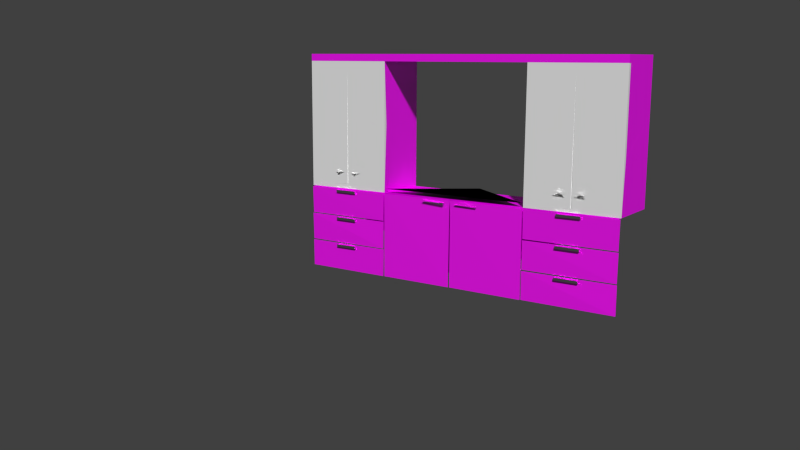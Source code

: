 # Source: Bookshelves.blend  (saved by Blender 2.77.0; exported with 4.5.12 LTS)
import bpy
from mathutils import Matrix  # noqa: F401  (used for matrix-valued properties, if any)

bpy.ops.wm.read_factory_settings(use_empty=True)
scene = bpy.context.scene
scene.name = 'Scene'

# ---- collections
col_collection_2 = bpy.data.collections.new('Collection 2'); scene.collection.children.link(col_collection_2)
col_collection_4 = bpy.data.collections.new('Collection 4'); scene.collection.children.link(col_collection_4)

# ---- images (referenced by path relative to the original .blend; pixels are not part of the script)
import os
ASSET_DIR = os.environ.get("B2B_ASSET_DIR", "")  # directory of the original .blend (textures are referenced by path, not embedded)
HERE = os.path.dirname(os.path.abspath(__file__))  # packed textures are extracted next to this script under _unpacked/

def load_image(name, relpath, width, height, colorspace="sRGB"):
    """Load a texture the original file referenced (path relative to the .blend, or extracted next to this script)."""
    p = next((c for c in (os.path.join(HERE, relpath), os.path.join(ASSET_DIR, relpath)) if relpath and os.path.exists(c)), "")
    if p:
        img = bpy.data.images.load(p, check_existing=True)
        img.name = name
    else:  # same state as the original file: an image datablock whose file is absent (Cycles renders it pink)
        img = bpy.data.images.new(name, width, height)
        img.source = "FILE"
        img.filepath = "//" + (relpath or name)
    img.colorspace_settings.name = colorspace
    return img
img_burloak_square_jpg = load_image('BURLOAK_square.jpg', 'BURLOAK_square.jpg', 1024, 1024, 'sRGB')

# ---- materials (node trees are filled in below, after node groups)
mat_bookshelves_chrome = bpy.data.materials.new('Bookshelves CHROME')
mat_bookshelves_chrome.alpha_threshold = 0.0
mat_bookshelves_chrome.roughness = 0.5
mat_bookshelves_chrome.line_color = (0.0, 0.0, 0.0, 1.0)
mat_bookshelves_wood_desk = bpy.data.materials.new('Bookshelves WOOD desk')
mat_bookshelves_wood_desk.alpha_threshold = 0.0
mat_bookshelves_wood_desk.diffuse_color = (0.1193, 0.01405, 0.005178, 1.0)
mat_bookshelves_wood_desk.roughness = 0.5
mat_bookshelves_wood_desk.line_color = (0.0, 0.0, 0.0, 1.0)
mat_bookshelves_glass_top = bpy.data.materials.new('Bookshelves GLASS TOP')
mat_bookshelves_glass_top.alpha_threshold = 0.0
mat_bookshelves_glass_top.diffuse_color = (0.4944, 0.651, 0.8, 1.0)
mat_bookshelves_glass_top.roughness = 0.5
mat_bookshelves_glass_top.line_color = (0.0, 0.0, 0.0, 1.0)
mat_bookshelves_white_furniture = bpy.data.materials.new('Bookshelves WHITE furniture')
mat_bookshelves_white_furniture.alpha_threshold = 0.0
mat_bookshelves_white_furniture.diffuse_color = (1.0, 1.0, 1.0, 1.0)
mat_bookshelves_white_furniture.roughness = 0.5
mat_bookshelves_white_furniture.line_color = (0.0, 0.0, 0.0, 1.0)
mat_glass_frosted = bpy.data.materials.new('GLASS FROSTED')
mat_glass_frosted.alpha_threshold = 0.0
mat_glass_frosted.roughness = 0.5
mat_glass_frosted.line_color = (0.0, 0.0, 0.0, 1.0)

# ---- material node trees
mat_bookshelves_chrome.use_nodes = True; mat_bookshelves_chrome.node_tree.nodes.clear()
_N = mat_bookshelves_chrome.node_tree.nodes; _L = mat_bookshelves_chrome.node_tree.links
n0 = _N.new('ShaderNodeOutputMaterial'); n0.name = 'Material Output'; n0.location = (300, 300)
n0.width = 120
n1 = _N.new('ShaderNodeBsdfAnisotropic'); n1.name = 'Glossy BSDF'; n1.location = (100, 300)
n1.distribution = 'BECKMANN'
n1.inputs[1].default_value = 0.3162
_L.new(n1.outputs[0], n0.inputs[0])
n0.is_active_output = True
mat_bookshelves_wood_desk.use_nodes = True; mat_bookshelves_wood_desk.node_tree.nodes.clear()
_N = mat_bookshelves_wood_desk.node_tree.nodes; _L = mat_bookshelves_wood_desk.node_tree.links
n0 = _N.new('ShaderNodeOutputMaterial'); n0.name = 'Material Output'; n0.location = (300, 300)
n0.width = 120
n1 = _N.new('ShaderNodeMixShader'); n1.name = 'Mix Shader'; n1.location = (100, 300)
n1.width = 150
n1.inputs[0].default_value = 0.15
n2 = _N.new('ShaderNodeBsdfDiffuse'); n2.name = 'Diffuse BSDF'; n2.location = (-100, 300)
n3 = _N.new('ShaderNodeTexImage'); n3.name = 'Image Texture'; n3.location = (-300, 300)
n3.width = 150
n3.image = img_burloak_square_jpg
n4 = _N.new('ShaderNodeBsdfAnisotropic'); n4.name = 'Glossy BSDF'; n4.location = (-98, 126)
n4.distribution = 'BECKMANN'
n4.inputs[0].default_value = (0.7307, 0.7258, 0.7356, 1.0)
n4.inputs[1].default_value = 0.3162
_L.new(n1.outputs[0], n0.inputs[0])
_L.new(n2.outputs[0], n1.inputs[1])
_L.new(n4.outputs[0], n1.inputs[2])
_L.new(n3.outputs[0], n2.inputs[0])
n0.is_active_output = True
mat_bookshelves_glass_top.use_nodes = True; mat_bookshelves_glass_top.node_tree.nodes.clear()
_N = mat_bookshelves_glass_top.node_tree.nodes; _L = mat_bookshelves_glass_top.node_tree.links
n0 = _N.new('ShaderNodeOutputMaterial'); n0.name = 'Material Output'; n0.location = (300, 300)
n0.width = 120
n1 = _N.new('ShaderNodeBsdfGlass'); n1.name = 'Glass BSDF'; n1.location = (100, 300)
n1.distribution = 'BECKMANN'
n1.inputs[1].default_value = 0.1414
n1.inputs[2].default_value = 1.65
_L.new(n1.outputs[0], n0.inputs[0])
n0.is_active_output = True
mat_bookshelves_white_furniture.use_nodes = True; mat_bookshelves_white_furniture.node_tree.nodes.clear()
_N = mat_bookshelves_white_furniture.node_tree.nodes; _L = mat_bookshelves_white_furniture.node_tree.links
n0 = _N.new('ShaderNodeOutputMaterial'); n0.name = 'Material Output'; n0.location = (300, 300)
n0.width = 120
n1 = _N.new('ShaderNodeMixShader'); n1.name = 'Mix Shader'; n1.location = (100, 300)
n1.width = 150
n1.inputs[0].default_value = 0.2
n2 = _N.new('ShaderNodeBsdfDiffuse'); n2.name = 'Diffuse BSDF'; n2.location = (-100, 300)
n2.inputs[0].default_value = (1.0, 1.0, 1.0, 1.0)
n3 = _N.new('ShaderNodeBsdfAnisotropic'); n3.name = 'Glossy BSDF'; n3.location = (-100, 300)
n3.distribution = 'BECKMANN'
n3.inputs[1].default_value = 0.3162
_L.new(n1.outputs[0], n0.inputs[0])
_L.new(n2.outputs[0], n1.inputs[1])
_L.new(n3.outputs[0], n1.inputs[2])
n0.is_active_output = True
mat_glass_frosted.use_nodes = True; mat_glass_frosted.node_tree.nodes.clear()
_N = mat_glass_frosted.node_tree.nodes; _L = mat_glass_frosted.node_tree.links
n0 = _N.new('ShaderNodeOutputMaterial'); n0.name = 'Material Output'; n0.location = (508, 273)
n0.width = 120
n1 = _N.new('ShaderNodeBsdfGlass'); n1.name = 'Glass BSDF'; n1.location = (-72, 317)
n1.distribution = 'BECKMANN'
n1.inputs[0].default_value = (0.8981, 0.9299, 0.9551, 1.0)
n1.inputs[1].default_value = 0.3162
n1.inputs[2].default_value = 1.65
n2 = _N.new('ShaderNodeMixShader'); n2.name = 'Mix Shader'; n2.location = (230, 329)
n2.width = 150
n2.inputs[0].default_value = 0.1
n3 = _N.new('ShaderNodeBsdfDiffuse'); n3.name = 'Diffuse BSDF'; n3.location = (-51, 102)
_L.new(n1.outputs[0], n2.inputs[1])
_L.new(n2.outputs[0], n0.inputs[0])
_L.new(n3.outputs[0], n2.inputs[2])
n0.is_active_output = True

# ---- world
world_world = bpy.data.worlds.new('World'); scene.world = world_world
world_world.use_nodes = True; world_world.node_tree.nodes.clear()
_N = world_world.node_tree.nodes; _L = world_world.node_tree.links
n0 = _N.new('ShaderNodeOutputWorld'); n0.name = 'World Output'; n0.location = (300, 300)
n0.width = 120
n1 = _N.new('ShaderNodeBackground'); n1.name = 'Background'; n1.location = (10, 300)
n1.width = 150
n1.inputs[0].default_value = (0.05088, 0.05088, 0.05088, 1.0)
_L.new(n1.outputs[0], n0.inputs[0])
n0.is_active_output = True
world_world.color = (0.05088, 0.05088, 0.05088)
world_world.use_sun_shadow = False
world_world.sun_shadow_jitter_overblur = 0.0
world_world.cycles.sampling_method = 'NONE'
world_world.cycles.sample_map_resolution = 256

# ---- cameras
cam_camera = bpy.data.cameras.new('Camera')
cam_camera.clip_end = 100.0
cam_camera.lens = 35.0
cam_camera.sensor_width = 32.0
cam_camera.sensor_height = 18.0
cam_camera.ortho_scale = 7.314
cam_camera.dof.focus_distance = 0.0

# ---- meshes
me_cube_016 = bpy.data.meshes.new('Cube.016')
me_cube_016.from_pydata([(1.131, 0.9796, -0.04818), (1.131, 0.8137, -0.04818), (0.9228, 0.8137, -0.04818), (0.9228, 0.9796, -0.04818), (1.131, 0.9796, -0.01669), (1.131, 0.8137, -0.01669), (0.9228, 0.8137, -0.01669), (0.9228, 0.9796, -0.01669)], [], [(4, 5, 1, 0), (5, 6, 2, 1), (6, 7, 3, 2), (7, 4, 0, 3), (0, 1, 2, 3), (7, 6, 5, 4)])
_uv = me_cube_016.uv_layers.new(name='UVMap')
_uv.uv.foreach_set('vector', [0.0, 0.0, 0.0, 0.0, 0.0, 0.0, 0.0, 0.0, 0.0, 0.0, 0.0, 0.0, 0.0, 0.0, 0.0, 0.0, 0.0, 0.0, 0.0, 0.0, 0.0, 0.0, 0.0, 0.0, 0.0, 0.0, 0.0, 0.0, 0.0, 0.0, 0.0, 0.0, 0.0, 0.0, 0.0, 0.0, 0.0, 0.0, 0.0, 0.0, 0.0, 0.0, 0.0, 0.0, 0.0, 0.0, 0.0, 0.0])
me_cube_016.materials.append(mat_bookshelves_chrome)
me_cube_016.use_remesh_preserve_volume = False
me_cube_016.use_remesh_preserve_attributes = False
me_cube_016.use_mirror_vertex_groups = False
me_cube_016.update()
me_cube_015 = bpy.data.meshes.new('Cube.015')
me_cube_015.from_pydata([(1.053, 0.9796, -0.04818), (1.053, 0.8137, -0.04818), (0.845, 0.8137, -0.04818), (0.845, 0.9796, -0.04818), (1.053, 0.9796, -0.01669), (1.053, 0.8137, -0.01669), (0.845, 0.8137, -0.01669), (0.845, 0.9796, -0.01669)], [], [(4, 5, 1, 0), (5, 6, 2, 1), (6, 7, 3, 2), (7, 4, 0, 3), (0, 1, 2, 3), (7, 6, 5, 4)])
me_cube_015.polygons.foreach_set('material_index', [3, 3, 3, 3, 3, 3])
_uv = me_cube_015.uv_layers.new(name='UVMap')
_uv.uv.foreach_set('vector', [0.0, 0.0, 0.0, 0.0, 0.0, 0.0, 0.0, 0.0, 0.0, 0.0, 0.0, 0.0, 0.0, 0.0, 0.0, 0.0, 0.0, 0.0, 0.0, 0.0, 0.0, 0.0, 0.0, 0.0, 0.0, 0.0, 0.0, 0.0, 0.0, 0.0, 0.0, 0.0, 0.0, 0.0, 0.0, 0.0, 0.0, 0.0, 0.0, 0.0, 0.0, 0.0, 0.0, 0.0, 0.0, 0.0, 0.0, 0.0])
me_cube_015.materials.append(mat_bookshelves_wood_desk)
me_cube_015.materials.append(mat_bookshelves_glass_top)
me_cube_015.materials.append(mat_bookshelves_white_furniture)
me_cube_015.materials.append(mat_bookshelves_chrome)
me_cube_015.use_remesh_preserve_volume = False
me_cube_015.use_remesh_preserve_attributes = False
me_cube_015.use_mirror_vertex_groups = False
me_cube_015.update()
me_cube_011 = bpy.data.meshes.new('Cube.011')
me_cube_011.from_pydata([(-0.9244, 0.8922, -0.0644), (-0.9244, 0.8253, -0.0644), (-1.606, 0.8253, -0.0644), (-1.606, 0.8922, -0.0644), (-0.9244, 0.8922, 1.092), (-0.9244, 0.8253, 1.092), (-1.606, 0.8253, 1.092), (-1.606, 0.8922, 1.092)], [], [(4, 5, 1, 0), (5, 6, 2, 1), (6, 7, 3, 2), (7, 4, 0, 3), (0, 1, 2, 3), (7, 6, 5, 4)])
_uv = me_cube_011.uv_layers.new(name='UVMap')
_uv.uv.foreach_set('vector', [0.0, 0.0, 0.0, 0.0, 0.0, 0.0, 0.0, 0.0, 0.0, 0.0, 0.0, 0.0, 0.0, 0.0, 0.0, 0.0, 0.0, 0.0, 0.0, 0.0, 0.0, 0.0, 0.0, 0.0, 0.5895, 0.9999, 7.697e-05, 0.9999, 7.677e-05, 7.692e-05, 0.5895, 7.677e-05, 0.0, 0.0, 0.0, 0.0, 0.0, 0.0, 0.0, 0.0, 0.0, 0.0, 0.0, 0.0, 0.0, 0.0, 0.0, 0.0])
me_cube_011.materials.append(mat_bookshelves_wood_desk)
me_cube_011.use_remesh_preserve_volume = False
me_cube_011.use_remesh_preserve_attributes = False
me_cube_011.use_mirror_vertex_groups = False
me_cube_011.update()
me_cube_010 = bpy.data.meshes.new('Cube.010')
me_cube_010.from_pydata([(1.448, 0.8922, -0.0644), (1.448, 0.8253, -0.0644), (0.6299, 0.8253, -0.0644), (0.6299, 0.8922, -0.0644), (1.448, 0.8922, 0.3112), (1.448, 0.8253, 0.3112), (0.6299, 0.8253, 0.3112), (0.6299, 0.8922, 0.3112), (-0.7613, 0.8922, -0.0644), (-0.7613, 0.8253, -0.0644), (-1.579, 0.8253, -0.0644), (-1.579, 0.8922, -0.0644), (-0.7613, 0.8922, 0.3112), (-0.7613, 0.8253, 0.3112), (-1.579, 0.8253, 0.3112), (-1.579, 0.8922, 0.3112)], [], [(4, 5, 1, 0), (5, 6, 2, 1), (6, 7, 3, 2), (7, 4, 0, 3), (0, 1, 2, 3), (7, 6, 5, 4), (12, 13, 9, 8), (13, 14, 10, 9), (14, 15, 11, 10), (15, 12, 8, 11), (8, 9, 10, 11), (15, 14, 13, 12)])
_uv = me_cube_010.uv_layers.new(name='UVMap')
_uv.uv.foreach_set('vector', [0.7942, 0.7048, 0.7607, 0.7048, 0.7607, 0.517, 0.7942, 0.517, 0.2073, 0.7048, -0.2015, 0.7048, -0.2015, 0.517, 0.2073, 0.517, 0.7607, 0.7048, 0.7942, 0.7048, 0.7942, 0.517, 0.7607, 0.517, 0.7985, 0.7048, 1.207, 0.7048, 1.207, 0.517, 0.7985, 0.517, 0.2073, 0.7942, 0.2073, 0.7607, -0.2015, 0.7607, -0.2015, 0.7942, 0.7985, 0.7942, 0.7985, 0.7607, 1.207, 0.7607, 1.207, 0.7942, 0.7942, 0.7048, 0.7607, 0.7048, 0.7607, 0.517, 0.7942, 0.517, 0.1029, 0.7048, -0.3059, 0.7048, -0.3059, 0.517, 0.1029, 0.517, 0.7607, 0.7048, 0.7942, 0.7048, 0.7942, 0.517, 0.7607, 0.517, 0.6941, 0.7048, 1.103, 0.7048, 1.103, 0.517, 0.6941, 0.517, 0.1029, 0.7942, 0.1029, 0.7607, -0.3059, 0.7607, -0.3059, 0.7942, 0.6941, 0.7942, 0.6941, 0.7607, 1.103, 0.7607, 1.103, 0.7942])
me_cube_010.materials.append(mat_bookshelves_wood_desk)
me_cube_010.use_remesh_preserve_volume = False
me_cube_010.use_remesh_preserve_attributes = False
me_cube_010.use_mirror_vertex_groups = False
me_cube_010.update()
me_cube_005 = bpy.data.meshes.new('Cube.005')
me_cube_005.from_pydata([(-1.585, -1.892, -1.0), (-1.585, 0.8246, -1.0), (1.453, 0.8246, -1.0), (1.453, -1.892, -1.0), (-1.585, -1.892, 2.043), (-1.585, 0.8246, 2.043), (1.453, 0.8246, 2.043), (1.453, -1.892, 2.043), (-0.7559, 0.8246, 2.043), (0.6244, 0.8246, 2.043), (0.6244, 0.8246, -1.0), (-0.7559, 0.8246, -1.0), (0.6244, -1.892, 2.043), (-0.7559, -1.892, 2.043), (-0.7559, -1.892, -1.0), (0.6244, -1.892, -1.0), (-1.585, 0.8246, 0.1897), (-1.585, -1.892, 0.1897), (1.453, 0.8246, 0.1897), (1.453, -1.892, 0.1897), (-0.7559, 0.8246, 0.1897), (0.6244, 0.8246, 0.1897), (0.6244, -1.892, 0.1897), (-0.7559, -1.892, 0.1897), (1.453, -1.892, 1.946), (1.453, 0.8246, 1.946), (-1.585, 0.8246, 1.946), (-1.585, -1.892, 1.946), (-0.7559, -1.892, 1.946), (0.6244, -1.892, 1.946), (0.6244, 0.8246, 1.946), (-0.7559, 0.8246, 1.946), (-1.585, 0.8246, 1.336), (-1.585, 0.8246, 1.302), (-1.585, 0.8246, 0.8126), (-1.585, 0.8246, 0.7783), (-1.585, -1.892, 1.336), (-1.585, -1.892, 1.302), (-1.585, -1.892, 0.8126), (-1.585, -1.892, 0.7783), (-0.7559, 0.8246, 1.336), (-0.7559, 0.8246, 1.302), (-0.7559, 0.8246, 0.8126), (-0.7559, 0.8246, 0.7783), (1.453, -1.892, 1.339), (1.453, -1.892, 1.305), (1.453, -1.892, 0.7959), (1.453, -1.892, 0.7615), (1.453, 0.8246, 1.339), (1.453, 0.8246, 1.305), (1.453, 0.8246, 0.7959), (1.453, 0.8246, 0.7615), (0.6244, 0.8246, 1.339), (0.6244, 0.8246, 1.305), (0.6244, 0.8246, 0.7959), (0.6244, 0.8246, 0.7615), (-1.585, 0.674, 0.1897), (1.453, 0.674, 0.1897), (-0.7559, 0.674, 0.1897), (0.6244, 0.674, 0.1897), (1.453, 0.674, 1.946), (-1.585, 0.674, 1.946), (0.6244, 0.674, 1.946), (-0.7559, 0.674, 1.946), (-1.585, 0.674, 1.336), (-1.585, 0.674, 1.302), (-1.585, 0.674, 0.8126), (-1.585, 0.674, 0.7783), (-0.7559, 0.674, 1.336), (-0.7559, 0.674, 1.302), (-0.7559, 0.674, 0.8126), (-0.7559, 0.674, 0.7783), (1.453, 0.674, 1.339), (1.453, 0.674, 1.305), (1.453, 0.674, 0.7959), (1.453, 0.674, 0.7615), (0.6244, 0.674, 1.339), (0.6244, 0.674, 1.305), (0.6244, 0.674, 0.7959), (0.6244, 0.674, 0.7615), (-0.7559, -1.892, 1.335), (-0.7559, -1.892, 1.3), (-0.7559, -1.892, 0.8121), (-0.7559, -1.892, 0.7792), (-1.539, 0.8246, 0.2407), (-0.8014, 0.8246, 0.2407), (-1.539, 0.8246, 1.896), (-0.8014, 0.8246, 1.896), (-1.539, 0.8246, 1.32), (-1.539, 0.8246, 1.287), (-1.539, 0.8246, 0.8273), (-1.539, 0.8246, 0.7948), (-0.8014, 0.8246, 1.32), (-0.8014, 0.8246, 1.287), (-0.8014, 0.8246, 0.8273), (-0.8014, 0.8246, 0.7948), (0.6244, -1.892, 1.305), (0.6244, -1.892, 0.7952), (0.6244, -1.892, 0.7609), (0.6244, -1.892, 1.339), (1.417, 0.8246, 0.2636), (0.6602, 0.8246, 0.2636), (1.417, 0.8246, 1.872), (0.6602, 0.8246, 1.872), (1.417, 0.8246, 1.314), (1.417, 0.8246, 1.282), (1.417, 0.8246, 0.8182), (1.417, 0.8246, 0.7865), (0.6602, 0.8246, 1.314), (0.6602, 0.8246, 1.282), (0.6602, 0.8246, 0.8182), (0.6602, 0.8246, 0.7865), (-0.7501, 0.8246, 0.2571), (0.6185, 0.8246, 0.2571), (0.6185, -1.892, 0.2571), (-0.7501, -1.892, 0.2571), (-0.7501, 0.8246, 0.2313), (0.6185, 0.8246, 0.2313), (0.6185, -1.892, 0.2313), (-0.7501, -1.892, 0.2313), (-1.133, 0.8246, 0.2407), (-1.207, 0.8246, 0.2407), (-1.133, 0.8246, 1.896), (-1.207, 0.8246, 1.896), (1.077, 0.8246, 0.2636), (1.001, 0.8246, 0.2636), (1.077, 0.8246, 1.872), (1.001, 0.8246, 1.872), (-1.175, 0.8246, 0.2407), (-1.17, 0.7482, 0.2407), (-1.165, 0.8246, 0.2407), (-1.175, 0.8246, 1.896), (-1.17, 0.7482, 1.896), (-1.165, 0.8246, 1.896), (1.034, 0.8246, 0.2636), (1.039, 0.7482, 0.2636), (1.044, 0.8246, 0.2636), (1.034, 0.8246, 1.872), (1.039, 0.7482, 1.872), (1.044, 0.8246, 1.872), (-1.207, 0.9796, 0.3971), (-1.207, 0.8137, 0.3971), (-1.311, 0.8137, 0.3971), (-1.311, 0.9796, 0.3971), (-1.207, 0.9796, 0.4286), (-1.207, 0.8137, 0.4286), (-1.311, 0.8137, 0.4286), (-1.311, 0.9796, 0.4286), (-1.027, 0.9796, 0.3971), (-1.027, 0.8137, 0.3971), (-1.132, 0.8137, 0.3971), (-1.132, 0.9796, 0.3971), (-1.027, 0.9796, 0.4286), (-1.027, 0.8137, 0.4286), (-1.132, 0.8137, 0.4286), (-1.132, 0.9796, 0.4286), (1.001, 0.9796, 0.3971), (1.001, 0.8137, 0.3971), (0.8971, 0.8137, 0.3971), (0.8971, 0.9796, 0.3971), (1.001, 0.9796, 0.4286), (1.001, 0.8137, 0.4286), (0.8971, 0.8137, 0.4286), (0.8971, 0.9796, 0.4286), (1.18, 0.9796, 0.3971), (1.18, 0.8137, 0.3971), (1.076, 0.8137, 0.3971), (1.076, 0.9796, 0.3971), (1.18, 0.9796, 0.4286), (1.18, 0.8137, 0.4286), (1.076, 0.8137, 0.4286), (1.076, 0.9796, 0.4286)], [], [(17, 16, 1, 0), (21, 18, 2, 10), (18, 19, 3, 2), (23, 17, 0, 14), (15, 10, 2, 3), (13, 8, 5, 4), (16, 20, 11, 1), (20, 21, 10, 11), (19, 22, 15, 3), (22, 23, 14, 15), (0, 1, 11, 14), (14, 11, 10, 15), (7, 6, 9, 12), (12, 9, 8, 13), (39, 35, 16, 17), (16, 35, 67, 56), (51, 47, 19, 18), (28, 27, 36, 37, 38, 39, 17, 23, 83, 82, 81, 80), (48, 49, 73, 72), (21, 22, 23, 20), (24, 29, 99, 96, 97, 98, 22, 19, 47, 46, 45, 44), (13, 4, 27, 28), (5, 8, 31, 26), (6, 7, 24, 25), (7, 12, 29, 24), (8, 9, 30, 31), (28, 31, 30, 29), (12, 13, 28, 29), (4, 5, 26, 27), (28, 31, 40, 41, 42, 43, 20, 23, 83, 82, 81, 80), (29, 30, 52, 53, 54, 55, 21, 22, 98, 97, 96, 99), (9, 6, 25, 30), (27, 26, 32, 36), (36, 32, 33, 37), (37, 33, 34, 38), (38, 34, 35, 39), (54, 53, 77, 78), (18, 21, 59, 57), (40, 41, 69, 68), (25, 48, 72, 60), (53, 52, 76, 77), (43, 20, 58, 71), (35, 34, 66, 67), (31, 40, 68, 63), (72, 44, 24, 60), (73, 72, 44, 45), (49, 45, 46, 50), (50, 46, 47, 51), (64, 68, 69, 65), (66, 70, 71, 67), (76, 72, 73, 77), (78, 74, 75, 79), (41, 42, 70, 69), (32, 26, 61, 64), (55, 54, 78, 79), (49, 50, 74, 73), (30, 25, 60, 62), (42, 43, 71, 70), (33, 32, 64, 65), (50, 51, 75, 74), (51, 18, 57, 75), (20, 16, 56, 58), (34, 33, 65, 66), (21, 55, 79, 59), (52, 30, 62, 76), (26, 31, 63, 61), (80, 36, 37, 81), (39, 83, 82, 38), (82, 70, 66, 38), (80, 68, 64, 36), (69, 81, 37, 65), (71, 83, 39, 67), (41, 42, 94, 93), (123, 121, 84, 91, 90, 89, 88, 86), (43, 20, 85, 95), (42, 43, 95, 94), (32, 26, 86, 88), (26, 31, 87, 122, 133, 132, 131, 123, 86), (20, 16, 84, 121, 128, 129, 130, 120, 85), (33, 32, 88, 89), (16, 35, 91, 84), (31, 40, 92, 87), (34, 33, 89, 90), (40, 41, 93, 92), (35, 34, 90, 91), (96, 45, 44, 99), (98, 47, 46, 97), (46, 74, 78, 97), (75, 47, 98, 79), (44, 72, 76, 99), (73, 45, 96, 77), (53, 52, 108, 109), (127, 125, 101, 111, 110, 109, 108, 103), (54, 53, 109, 110), (25, 48, 104, 102), (55, 54, 110, 111), (48, 49, 105, 104), (49, 50, 106, 105), (50, 51, 107, 106), (21, 55, 111, 101), (52, 30, 103, 108), (51, 18, 100, 107), (30, 25, 102, 126, 139, 138, 137, 127, 103), (18, 21, 101, 125, 134, 135, 136, 124, 100), (113, 112, 115, 114), (117, 118, 119, 116), (115, 112, 116, 119), (113, 114, 118, 117), (112, 113, 117, 116), (114, 115, 119, 118), (92, 93, 94, 95, 85, 120, 122, 87), (131, 128, 121, 123), (104, 105, 106, 107, 100, 124, 126, 102), (137, 134, 125, 127), (122, 120, 130, 133), (133, 130, 129, 132), (132, 129, 128, 131), (126, 124, 136, 139), (139, 136, 135, 138), (138, 135, 134, 137), (144, 145, 141, 140), (145, 146, 142, 141), (146, 147, 143, 142), (147, 144, 140, 143), (140, 141, 142, 143), (147, 146, 145, 144), (152, 153, 149, 148), (153, 154, 150, 149), (154, 155, 151, 150), (155, 152, 148, 151), (148, 149, 150, 151), (155, 154, 153, 152), (160, 161, 157, 156), (161, 162, 158, 157), (162, 163, 159, 158), (163, 160, 156, 159), (156, 157, 158, 159), (163, 162, 161, 160), (168, 169, 165, 164), (169, 170, 166, 165), (170, 171, 167, 166), (171, 168, 164, 167), (164, 165, 166, 167), (171, 170, 169, 168), (16, 20, 23, 17), (21, 18, 19, 22), (27, 26, 31, 28), (25, 30, 29, 24)])
me_cube_005.polygons.foreach_set('material_index', [0, 0, 0, 0, 0, 0, 0, 0, 0, 0, 0, 0, 0, 0, 0, 2, 0, 0, 2, 0, 0, 0, 0, 0, 0, 0, 0, 0, 0, 0, 0, 0, 0, 0, 0, 0, 2, 0, 2, 2, 2, 2, 2, 2, 0, 0, 0, 0, 0, 0, 0, 0, 2, 2, 2, 2, 0, 2, 2, 2, 2, 0, 2, 2, 2, 0, 2, 2, 0, 0, 0, 0, 2, 1, 2, 2, 2, 2, 2, 2, 2, 2, 2, 2, 2, 2, 2, 0, 0, 0, 0, 2, 1, 2, 2, 2, 2, 2, 2, 2, 2, 2, 2, 2, 1, 1, 1, 1, 1, 1, 1, 2, 1, 2, 2, 2, 2, 2, 2, 2, 3, 3, 3, 3, 3, 3, 3, 3, 3, 3, 3, 3, 3, 3, 3, 3, 3, 3, 3, 3, 3, 3, 3, 3, 0, 0, 0, 0])
_uv = me_cube_005.uv_layers.new(name='UVMap')
_uv.uv.foreach_set('vector', [0.04539, 0.1025, 0.7604, 0.1025, 0.7604, -0.4924, 0.04539, -0.4924, 0.7957, 0.1025, 1.21, 0.1025, 1.21, -0.4924, 0.7957, -0.4924, 1.0, 0.4038, 0.0, 0.4038, 0.0, 0.0, 1.0, 0.0, 0.1056, 0.1025, -0.3087, 0.1025, -0.3087, -0.4924, 0.1056, -0.4924, 0.7957, 0.04539, 0.7957, 0.7604, 1.21, 0.7604, 1.21, 0.04539, 0.1056, 0.04539, 0.1056, 0.7604, -0.3087, 0.7604, -0.3087, 0.04539, 0.6913, 0.1025, 1.106, 0.1025, 1.106, -0.4924, 0.6913, -0.4924, 0.1056, 0.1025, 0.7957, 0.1025, 0.7957, -0.4924, 0.1056, -0.4924, 0.2101, 0.1025, -0.2043, 0.1025, -0.2043, -0.4924, 0.2101, -0.4924, 0.7957, 0.1025, 0.1056, 0.1025, 0.1056, -0.4924, 0.7957, -0.4924, 0.6913, 0.04539, 0.6913, 0.7604, 1.106, 0.7604, 1.106, 0.04539, 0.1056, 0.04539, 0.1056, 0.7604, 0.7957, 0.7604, 0.7957, 0.04539, 0.2101, 0.04539, 0.2101, 0.7604, -0.2043, 0.7604, -0.2043, 0.04539, 0.7957, 0.04539, 0.7957, 0.7604, 0.1056, 0.7604, 0.1056, 0.04539, 1.634e-06, 0.6036, 1.0, 0.6036, 1.0, 0.4038, 1.634e-06, 0.4038, 0.0, 0.0, 0.0, 0.0, 0.0, 0.0, 0.0, 0.0, 1.0, 0.5979, 0.0, 0.5979, 0.0, 0.4038, 1.0, 0.4038, 0.7272, 1.0, 1.0, 1.0, 1.0, 0.6527, 1.0, 0.6331, 1.0, 0.3546, 1.0, 0.3351, 1.0, 0.0, 0.7272, 0.0, 0.7272, 0.3355, 0.7272, 0.3543, 0.7272, 0.6322, 0.7272, 0.6522, 1.0, 0.7939, 1.0, 0.7823, 0.9446, 0.7823, 0.9446, 0.7939, 0.7957, 0.7604, 0.7957, 0.04539, 0.1056, 0.04539, 0.1056, 0.7604, 0.0, 1.0, 0.2728, 1.0, 0.2728, 0.6542, 0.2728, 0.6351, 0.2728, 0.3447, 0.2728, 0.3251, 0.2728, 0.0, 0.0, 0.0, 0.0, 0.3255, 0.0, 0.345, 0.0, 0.6348, 0.0, 0.6543, 0.1056, 0.1013, -0.3087, 0.1013, -0.3087, 0.05317, 0.1056, 0.05317, 0.6913, 0.1013, 1.106, 0.1013, 1.106, 0.05317, 0.6913, 0.05317, 0.7604, 0.1013, 0.04539, 0.1013, 0.04539, 0.05317, 0.7604, 0.05317, 0.2101, 0.1013, -0.2043, 0.1013, -0.2043, 0.05317, 0.2101, 0.05317, 0.1056, 0.1013, 0.7957, 0.1013, 0.7957, 0.05317, 0.1056, 0.05317, 0.1056, 0.04539, 0.1056, 0.7604, 0.7957, 0.7604, 0.7957, 0.04539, 0.7957, 0.1013, 0.1056, 0.1013, 0.1056, 0.05317, 0.7957, 0.05317, 0.04539, 0.1013, 0.7604, 0.1013, 0.7604, 0.05317, 0.04539, 0.05317, 0.0, 0.0, 0.0, 0.0, 0.0, 0.0, 0.0, 0.0, 0.0, 0.0, 0.0, 0.0, 0.0, 0.0, 0.0, 0.0, 0.0, 0.0, 0.0, 0.0, 0.0, 0.0, 0.0, 0.0, 0.0, 1.0, 1.0, 1.0, 1.0, 0.6543, 1.0, 0.6348, 1.0, 0.345, 1.0, 0.3255, 1.0, 0.0, 0.0, 0.0, 0.0, 0.3251, 0.0, 0.3447, 0.0, 0.6351, 0.0, 0.6542, 0.7957, 0.1013, 1.21, 0.1013, 1.21, 0.05317, 0.7957, 0.05317, 1.634e-06, 1.0, 1.0, 1.0, 1.0, 0.7929, 1.634e-06, 0.7929, 1.634e-06, 0.7929, 1.0, 0.7929, 1.0, 0.7813, 1.634e-06, 0.7813, 1.634e-06, 0.7813, 1.0, 0.7813, 1.0, 0.6152, 1.634e-06, 0.6152, 1.634e-06, 0.6152, 1.0, 0.6152, 1.0, 0.6036, 1.634e-06, 0.6036, 0.0, 0.0, 0.0, 0.0, 0.0, 0.0, 0.0, 0.0, 0.2101, 0.7604, -0.2043, 0.7604, -0.2043, 0.6851, 0.2101, 0.6851, 0.0, 0.0, 0.0, 0.0, 0.0, 0.0, 0.0, 0.0, 0.7604, 0.05317, 0.7604, -0.2441, 0.6851, -0.2441, 0.6851, 0.05317, 0.0, 0.0, 0.0, 0.0, 0.0, 0.0, 0.0, 0.0, 0.0, 0.0, 0.0, 0.0, 0.0, 0.0, 0.0, 0.0, 0.0, 0.0, 0.0, 0.0, 0.0, 0.0, 0.0, 0.0, 0.0, 0.0, 0.0, 0.0, 0.0, 0.0, 0.0, 0.0, 0.9446, 0.7939, 0.0, 0.7939, 0.0, 1.0, 0.9446, 1.0, 0.9446, 0.7823, 0.9446, 0.7939, 0.0, 0.7939, 0.0, 0.7823, 1.0, 0.7823, 0.0, 0.7823, 0.0, 0.6095, 1.0, 0.6095, 1.0, 0.6095, 0.0, 0.6095, 0.0, 0.5979, 1.0, 0.5979, 0.6913, 0.6758, 1.106, 0.6758, 1.106, 0.6586, 0.6913, 0.6586, 0.6913, 0.4139, 1.106, 0.4139, 1.106, 0.3968, 0.6913, 0.3968, 0.7957, 0.6772, 1.21, 0.6772, 1.21, 0.66, 0.7957, 0.66, 0.7957, 0.4056, 1.21, 0.4056, 1.21, 0.3884, 0.7957, 0.3884, 0.0, 0.0, 0.0, 0.0, 0.0, 0.0, 0.0, 0.0, 0.0, 0.0, 0.0, 0.0, 0.0, 0.0, 0.0, 0.0, 0.0, 0.0, 0.0, 0.0, 0.0, 0.0, 0.0, 0.0, 0.0, 0.0, 0.0, 0.0, 0.0, 0.0, 0.0, 0.0, 0.7957, 0.7604, 1.21, 0.7604, 1.21, 0.6851, 0.7957, 0.6851, 0.0, 0.0, 0.0, 0.0, 0.0, 0.0, 0.0, 0.0, 0.0, 0.0, 0.0, 0.0, 0.0, 0.0, 0.0, 0.0, 0.0, 0.0, 0.0, 0.0, 0.0, 0.0, 0.0, 0.0, 0.0, 0.0, 0.0, 0.0, 0.0, 0.0, 0.0, 0.0, 0.1056, 0.7604, -0.3087, 0.7604, -0.3087, 0.6851, 0.1056, 0.6851, 0.0, 0.0, 0.0, 0.0, 0.0, 0.0, 0.0, 0.0, 0.0, 0.0, 0.0, 0.0, 0.0, 0.0, 0.0, 0.0, 0.0, 0.0, 0.0, 0.0, 0.0, 0.0, 0.0, 0.0, 0.6913, 0.7604, 1.106, 0.7604, 1.106, 0.6851, 0.6913, 0.6851, 0.2728, 0.6522, 8.86e-08, 0.6527, 8.86e-08, 0.6331, 0.2728, 0.6322, 8.86e-08, 0.3351, 0.2728, 0.3355, 0.2728, 0.3543, 8.86e-08, 0.3546, 0.1056, 0.4019, 0.1056, 1.685, -0.3087, 1.685, -0.3087, 0.4019, 0.1056, 0.4019, 0.1056, 1.685, -0.3087, 1.685, -0.3087, 0.4019, 0.1056, 0.6851, 0.1056, -0.5981, -0.3087, -0.5981, -0.3087, 0.6851, 0.1056, 0.6851, 0.1056, -0.5981, -0.3087, -0.5981, -0.3087, 0.6851, 0.0, 0.0, 0.0, 0.0, 0.0, 0.0, 0.0, 0.0, 0.0, 0.0, 0.0, 0.0, 0.0, 0.0, 0.0, 0.0, 0.0, 0.0, 0.0, 0.0, 0.0, 0.0, 0.0, 0.0, 0.0, 0.0, 0.0, 0.0, 0.0, 0.0, 0.0, 0.0, 0.0, 0.0, 0.0, 0.0, 0.0, 0.0, 0.0, 0.0, 0.0, 0.0, 0.0, 0.0, 0.0, 0.0, 0.0, 0.0, 0.0, 0.0, 0.0, 0.0, 0.0, 0.0, 0.0, 0.0, 0.0, 0.0, 0.0, 0.0, 0.0, 0.0, 0.0, 0.0, 0.0, 0.0, 0.0, 0.0, 0.0, 0.0, 0.0, 0.0, 0.0, 0.0, 0.0, 0.0, 0.0, 0.0, 0.0, 0.0, 0.0, 0.0, 0.0, 0.0, 0.0, 0.0, 0.0, 0.0, 0.0, 0.0, 0.0, 0.0, 0.0, 0.0, 0.0, 0.0, 0.0, 0.0, 0.0, 0.0, 0.0, 0.0, 0.0, 0.0, 0.0, 0.0, 0.0, 0.0, 0.0, 0.0, 0.0, 0.0, 0.0, 0.0, 0.0, 0.0, 0.0, 0.0, 0.0, 0.0, 0.0, 0.0, 0.0, 0.0, 0.0, 0.0, 0.0, 0.0, 0.0, 0.0, 0.0, 0.0, 0.7272, 0.6351, 1.0, 0.6348, 1.0, 0.6543, 0.7272, 0.6542, 0.7272, 0.3251, 1.0, 0.3255, 1.0, 0.345, 0.7272, 0.3447, 0.2101, 0.4019, 0.2101, 1.685, -0.2043, 1.685, -0.2043, 0.4019, 0.2101, 0.6851, 0.2101, -0.5981, -0.2043, -0.5981, -0.2043, 0.6851, 0.2101, 0.4019, 0.2101, 1.685, -0.2043, 1.685, -0.2043, 0.4019, 0.2101, 0.6851, 0.2101, -0.5981, -0.2043, -0.5981, -0.2043, 0.6851, 0.0, 0.0, 0.0, 0.0, 0.0, 0.0, 0.0, 0.0, 0.0, 0.0, 0.0, 0.0, 0.0, 0.0, 0.0, 0.0, 0.0, 0.0, 0.0, 0.0, 0.0, 0.0, 0.0, 0.0, 0.0, 0.0, 0.0, 0.0, 0.0, 0.0, 0.0, 0.0, 0.0, 0.0, 0.0, 0.0, 0.0, 0.0, 0.0, 0.0, 0.0, 0.0, 0.0, 0.0, 0.0, 0.0, 0.0, 0.0, 0.0, 0.0, 0.0, 0.0, 0.0, 0.0, 0.0, 0.0, 0.0, 0.0, 0.0, 0.0, 0.0, 0.0, 0.0, 0.0, 0.0, 0.0, 0.0, 0.0, 0.0, 0.0, 0.0, 0.0, 0.0, 0.0, 0.0, 0.0, 0.0, 0.0, 0.0, 0.0, 0.0, 0.0, 0.0, 0.0, 0.0, 0.0, 0.0, 0.0, 0.0, 0.0, 0.0, 0.0, 0.0, 0.0, 0.0, 0.0, 0.0, 0.0, 0.0, 0.0, 0.0, 0.0, 0.0, 0.0, 0.0, 0.0, 0.0, 0.0, 0.0, 0.0, 0.0, 0.0, 0.0, 0.0, 0.0, 0.0, 0.0, 0.0, 0.0, 0.0, 0.0, 0.0, 0.0, 0.0, 0.0, 0.0, 0.0, 0.0, 0.0, 0.0, 0.0, 0.0, 0.0, 0.0, 0.0, 0.0, 0.0, 0.0, 0.0, 0.0, 0.0, 0.0, 0.0, 0.0, 0.0, 0.0, 0.0, 0.0, 0.0, 0.0, 0.0, 0.0, 0.0, 0.0, 0.0, 0.0, 0.0, 0.0, 0.0, 0.0, 0.0, 0.0, 0.0, 0.0, 0.0, 0.0, 0.0, 0.0, 0.0, 0.0, 0.0, 0.0, 0.0, 0.0, 0.0, 0.0, 0.0, 0.0, 0.0, 0.0, 0.0, 0.0, 0.0, 0.0, 0.0, 0.0, 0.0, 0.0, 0.0, 0.0, 0.0, 0.0, 0.0, 0.0, 0.0, 0.0, 0.0, 0.0, 0.0, 0.0, 0.0, 0.0, 0.0, 0.0, 0.0, 0.0, 0.0, 0.0, 0.0, 0.0, 0.0, 0.0, 0.0, 0.0, 0.0, 0.0, 0.0, 0.0, 0.0, 0.0, 0.0, 0.0, 0.0, 0.0, 0.0, 0.0, 0.0, 0.0, 0.0, 0.0, 0.0, 0.0, 0.0, 0.0, 0.0, 0.0, 0.0, 0.0, 0.0, 0.0, 0.0, 0.0, 0.0, 0.0, 0.0, 0.0, 0.0, 0.0, 0.0, 0.0, 0.0, 0.0, 0.0, 0.0, 0.0, 0.0, 0.0, 0.0, 0.0, 0.0, 0.0, 0.0, 0.0, 0.0, 0.0, 0.0, 0.0, 0.0, 0.0, 0.0, 0.0, 0.0, 0.0, 0.0, 0.0, 0.0, 0.0, 0.0, 0.0, 0.0, 0.0, 0.0, 0.0, 0.0, 0.0, 0.0, 0.0, 0.0, 0.0, 0.0, 0.0, 0.0, 0.0, 0.0, 0.0, 0.0, 0.0, 0.0, 0.0, 0.0, 0.0, 0.0, 0.0, 0.0, 0.0, 0.0, 0.0, 0.0, 0.0, 0.0, 0.0, 0.0, 0.0, 0.0, 0.0, 0.0, 0.0, 0.0, 0.0, 0.0, 0.0, 0.0, 0.0, 0.0, 0.0, 0.0, 0.0, 0.0, 0.0, 0.0, 0.0, 0.0, 0.0, 0.0, 0.0, 0.0, 0.0, 0.0, 0.0, 0.0, 0.0, 0.0, 0.0, 0.0, 0.0, 0.0, 0.0, 0.0, 0.0, 0.0, 0.0, 0.0, 0.0, 0.0, 0.0, 0.0, 0.0, 0.0, 0.0, 0.0, 0.0, 0.0, 0.0, 0.0, 0.0, 0.0, 0.0, 0.0, 0.0, 0.0, 0.0, 0.0, 0.0, 0.0, 0.0, 0.0, 0.0, 0.0, 0.0, 0.0, 0.0, 0.0, 0.0, 0.0, 0.0, 0.0, 0.0, 0.0, 0.0, 0.0, 0.0, 0.0, 0.0, 0.0, 0.0, 0.0, 0.0, 0.0, 0.0, 0.0, 0.0, 0.0, 0.0, 0.0, 0.0, 0.0, 0.0, 0.0, 0.0, 0.0, 0.0, 0.0, 0.0, 0.0, 0.0, 0.0, 0.0, 0.0, 0.0, 0.0, 0.0, 0.0, 0.0, 0.0, 0.0, 0.0, 0.0, 0.0, 0.0, 0.0, 0.0, 0.0, 0.0, 0.0, 0.0, 0.0, 0.0, 0.0, 0.0, 0.0, 0.0, 0.0, 0.0, 0.0, 0.0, 0.0, 0.0, 0.0, 0.0, 0.0, 0.0, 0.0, 0.0, 0.0, 0.0, 0.0, 0.0, 0.0, 0.0, 0.0, 0.0, 0.0, 0.0, 0.0, 0.0, 0.0, 0.0, 0.0, 0.6913, 0.7604, 1.106, 0.7604, 1.106, -0.5981, 0.6913, -0.5981, 0.7957, 0.7604, 1.21, 0.7604, 1.21, -0.5981, 0.7957, -0.5981, 0.6913, 0.4019, 0.6913, 1.76, 1.106, 1.76, 1.106, 0.4019, 0.2101, 0.7604, -0.2043, 0.7604, -0.2043, -0.5981, 0.2101, -0.5981])
me_cube_005.materials.append(mat_bookshelves_wood_desk)
me_cube_005.materials.append(mat_glass_frosted)
me_cube_005.materials.append(mat_bookshelves_white_furniture)
me_cube_005.materials.append(mat_bookshelves_chrome)
me_cube_005.use_remesh_preserve_volume = False
me_cube_005.use_remesh_preserve_attributes = False
me_cube_005.use_mirror_vertex_groups = False
me_cube_005.update()

# ---- objects
ob_camera = bpy.data.objects.new('Camera', cam_camera)
ob_bookshelves_003 = bpy.data.objects.new('Bookshelves.003', me_cube_016)
ob_bookshelves_004 = bpy.data.objects.new('Bookshelves.004', me_cube_015)
ob_bookshelves_002 = bpy.data.objects.new('Bookshelves.002', me_cube_011)
ob_bookshelves_001 = bpy.data.objects.new('Bookshelves.001', me_cube_010)
ob_bookshelves = bpy.data.objects.new('Bookshelves', me_cube_005)

# ---- transforms, parenting, visibility, modifiers, constraints
ob_camera.location = (3.868, -4.517, 2.996)
ob_camera.rotation_euler = (1.383, -0.004634, 0.6023)
ob_camera.scale = (1.0, 1.0, 1.0)
ob_camera.lock_rotations_4d = False
ob_camera.empty_display_type = 'ARROWS'
ob_camera.color = (0.0, 0.0, 0.0, 0.0)
ob_camera.display_type = 'WIRE'
ob_camera.lineart.crease_threshold = 0.0
ob_bookshelves_003.location = (-0.622, 5.319, 1.176)
ob_bookshelves_003.rotation_euler = (0.0, 0.0, 3.142)
ob_bookshelves_003.scale = (1.514, 0.2867, 1.0)
ob_bookshelves_003.lineart.crease_threshold = 0.0
_m = ob_bookshelves_003.modifiers.new('Array.001', 'ARRAY')
_m.constant_offset_displace = (0.0, 0.0, 0.0)
_m.relative_offset_displace = (-1.543, 0.0, 0.0)
_m = ob_bookshelves_003.modifiers.new('Decimate', 'DECIMATE')
_m.ratio = 0.5
ob_bookshelves_004.location = (-2.18, 5.319, 0.4106)
ob_bookshelves_004.rotation_euler = (0.0, 0.0, 3.142)
ob_bookshelves_004.scale = (1.514, 0.2867, 1.0)
ob_bookshelves_004.lineart.crease_threshold = 0.0
_m = ob_bookshelves_004.modifiers.new('Array', 'ARRAY')
_m.count = 3
_m.constant_offset_displace = (0.0, 0.0, 0.0)
_m.relative_offset_displace = (0.0, 0.0, 12.45)
_m = ob_bookshelves_004.modifiers.new('Array.001', 'ARRAY')
_m.constant_offset_displace = (0.0, 0.0, 0.0)
_m.relative_offset_displace = (-10.61, 0.0, 0.0)
ob_bookshelves_002.location = (-3.326, 5.319, 0.09837)
ob_bookshelves_002.rotation_euler = (0.0, 0.0, 3.142)
ob_bookshelves_002.scale = (1.514, 0.2867, 1.0)
ob_bookshelves_002.lineart.crease_threshold = 0.0
_m = ob_bookshelves_002.modifiers.new('Array', 'ARRAY')
_m.constant_offset_displace = (0.0, 0.0, 0.0)
_m.relative_offset_displace = (1.014, 0.0, 0.0)
_m = ob_bookshelves_002.modifiers.new('Decimate', 'DECIMATE')
_m.ratio = 0.5
ob_bookshelves_001.location = (-2.033, 5.319, 0.09837)
ob_bookshelves_001.rotation_euler = (0.0, 0.0, 3.142)
ob_bookshelves_001.scale = (1.514, 0.2867, 1.0)
ob_bookshelves_001.lineart.crease_threshold = 0.0
_m = ob_bookshelves_001.modifiers.new('Array', 'ARRAY')
_m.count = 3
_m.constant_offset_displace = (0.0, 0.0, 0.0)
_m.relative_offset_displace = (0.0, 0.0, 1.037)
_m = ob_bookshelves_001.modifiers.new('Decimate', 'DECIMATE')
_m.ratio = 0.5
ob_bookshelves.location = (-2.033, 5.319, 1.015)
ob_bookshelves.rotation_euler = (0.0, 0.0, 3.142)
ob_bookshelves.scale = (1.514, 0.2867, 1.0)
ob_bookshelves.lineart.crease_threshold = 0.0
_m = ob_bookshelves.modifiers.new('Decimate', 'DECIMATE')
_m.ratio = 0.15

# ---- collection membership
col_collection_2.objects.link(ob_camera)
col_collection_4.objects.link(ob_bookshelves_003)
col_collection_4.objects.link(ob_bookshelves_004)
col_collection_4.objects.link(ob_bookshelves_002)
col_collection_4.objects.link(ob_bookshelves_001)
col_collection_4.objects.link(ob_bookshelves)

# ---- scene / render settings (as saved in the file)
scene.camera = ob_camera
scene.frame_start = 1; scene.frame_end = 250; scene.frame_set(1)
scene.render.engine = 'CYCLES'
scene.render.image_settings.color_mode = 'RGB'
scene.render.image_settings.compression = 90
scene.render.dither_intensity = 0.0
scene.render.bake_margin = 2
scene.render.bake_bias = 0.0
scene.cycles.use_denoising = False
scene.cycles.samples = 2000
scene.cycles.sampling_pattern = 'TABULATED_SOBOL'
scene.cycles.light_sampling_threshold = 0.0
scene.cycles.use_adaptive_sampling = False
scene.cycles.use_light_tree = False
scene.cycles.blur_glossy = 0.0
scene.cycles.max_bounces = 128
scene.cycles.diffuse_bounces = 128
scene.cycles.glossy_bounces = 128
scene.cycles.transmission_bounces = 128
scene.cycles.volume_bounces = 1
scene.cycles.transparent_max_bounces = 128
scene.cycles.pixel_filter_type = 'GAUSSIAN'
scene.cycles.sample_clamp_indirect = 0.0
scene.view_settings.view_transform = 'Standard'
bpy.context.view_layer.update()

# ---- added for rendering (the .blend has no usable light): sun
light_auto_sun = bpy.data.lights.new('AutoSun', 'SUN')
light_auto_sun.energy = 3.0
light_auto_sun.angle = 0.0523599
ob_auto_sun = bpy.data.objects.new('AutoSun', light_auto_sun)
scene.collection.objects.link(ob_auto_sun)
ob_auto_sun.rotation_euler = (0.872665, 0.174533, 0.523599)
bpy.context.view_layer.update()

